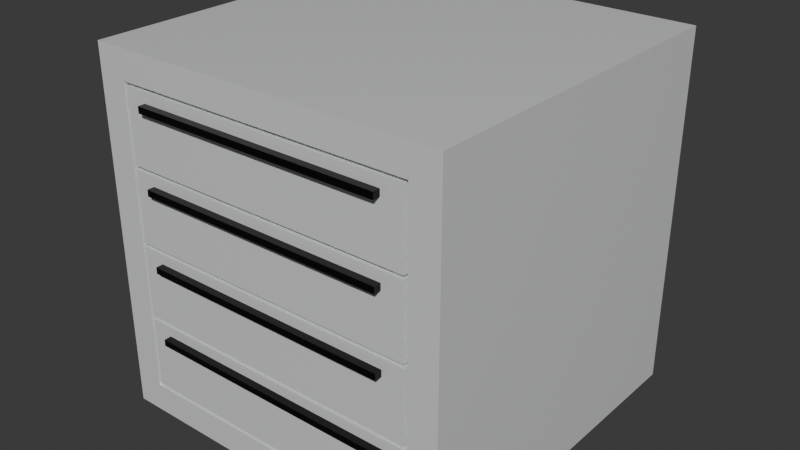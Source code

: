 # Source: Drawer_Cabinet.blend  (saved by Blender 5.2.44; exported with 4.5.12 LTS)
import bpy
from mathutils import Matrix  # noqa: F401  (used for matrix-valued properties, if any)

bpy.ops.wm.read_factory_settings(use_empty=True)
scene = bpy.context.scene
scene.name = 'Scene'

# ---- materials (node trees are filled in below, after node groups)
mat_drawercabinet_white = bpy.data.materials.new('DrawerCabinet_White')
mat_drawercabinet_handleblack = bpy.data.materials.new('DrawerCabinet_HandleBlack')

# ---- node groups
ng_smooth_by_angle = bpy.data.node_groups.new('Smooth by Angle', 'GeometryNodeTree')
_s = ng_smooth_by_angle.interface.new_socket(name='Mesh', in_out='OUTPUT', socket_type='NodeSocketGeometry')
_s = ng_smooth_by_angle.interface.new_socket(name='Mesh', in_out='INPUT', socket_type='NodeSocketGeometry')
_s = ng_smooth_by_angle.interface.new_socket(name='Angle', in_out='INPUT', socket_type='NodeSocketFloat')
_s.subtype = 'ANGLE'
_s.default_value = 0.5236
_s.min_value = 0.0
_s.max_value = 3.142
_s.description = 'Maximum face angle for smooth edges'
_s = ng_smooth_by_angle.interface.new_socket(name='Ignore Sharpness', in_out='INPUT', socket_type='NodeSocketBool')
_s.force_non_field = True
ng_smooth_by_angle.is_modifier = True
_N = ng_smooth_by_angle.nodes; _L = ng_smooth_by_angle.links
n0 = _N.new('GeometryNodeSetShadeSmooth'); n0.name = 'Set Shade Smooth'; n0.location = (120, -80)
n0.domain = 'EDGE'
n1 = _N.new('GeometryNodeSetShadeSmooth'); n1.name = 'Set Shade Smooth.001'; n1.location = (300, -80)
n2 = _N.new('NodeGroupOutput'); n2.name = 'Group Output'; n2.location = (480, -80)
n3 = _N.new('GeometryNodeInputMeshEdgeAngle'); n3.name = 'Edge Angle'; n3.location = (-440, -240)
n4 = _N.new('NodeGroupInput'); n4.name = 'Group Input'; n4.location = (-80, -80)
n5 = _N.new('GeometryNodeInputEdgeSmooth'); n5.name = 'Is Edge Smooth'; n5.location = (-260, -120)
n6 = _N.new('GeometryNodeInputShadeSmooth'); n6.name = 'Is Shade Smooth'; n6.location = (-440, -397)
n7 = _N.new('FunctionNodeCompare'); n7.name = 'Compare'; n7.location = (-260, -260)
n7.operation = 'LESS_EQUAL'
n8 = _N.new('FunctionNodeBooleanMath'); n8.name = 'Boolean Math.001'; n8.location = (-80, -260)
n9 = _N.new('NodeGroupInput'); n9.name = 'Group Input.001'; n9.location = (-440, -329)
n10 = _N.new('NodeGroupInput'); n10.name = 'Group Input.002'; n10.location = (-259, -189)
n11 = _N.new('FunctionNodeBooleanMath'); n11.name = 'Boolean Math'; n11.location = (-80, -149)
n11.operation = 'OR'
n12 = _N.new('FunctionNodeBooleanMath'); n12.name = 'Boolean Math.002'; n12.location = (-260, -380)
n12.operation = 'OR'
n13 = _N.new('NodeGroupInput'); n13.name = 'Group Input.003'; n13.location = (-440, -460)
_L.new(n3.outputs[0], n7.inputs[0])
_L.new(n1.outputs[0], n2.inputs[0])
_L.new(n9.outputs[1], n7.inputs[1])
_L.new(n7.outputs[0], n8.inputs[0])
_L.new(n4.outputs[0], n0.inputs[0])
_L.new(n0.outputs[0], n1.inputs[0])
_L.new(n8.outputs[0], n0.inputs[2])
_L.new(n10.outputs[2], n11.inputs[1])
_L.new(n5.outputs[0], n11.inputs[0])
_L.new(n11.outputs[0], n0.inputs[1])
_L.new(n13.outputs[2], n12.inputs[1])
_L.new(n6.outputs[0], n12.inputs[0])
_L.new(n12.outputs[0], n8.inputs[1])
n2.is_active_output = True

# ---- material node trees
mat_drawercabinet_white.use_nodes = True; mat_drawercabinet_white.node_tree.nodes.clear()
_N = mat_drawercabinet_white.node_tree.nodes; _L = mat_drawercabinet_white.node_tree.links
n0 = _N.new('ShaderNodeBsdfPrincipled'); n0.name = 'Principled BSDF'; n0.location = (-200, 100)
n0.inputs[0].default_value = (0.96, 0.97, 0.98, 1.0)
n0.inputs[1].default_value = 0.28
n0.inputs[2].default_value = 0.12
n0.inputs[10].default_value = 0.005
n1 = _N.new('ShaderNodeOutputMaterial'); n1.name = 'Material Output'; n1.location = (200, 100)
_L.new(n0.outputs[0], n1.inputs[0])
n1.is_active_output = True
mat_drawercabinet_handleblack.use_nodes = True; mat_drawercabinet_handleblack.node_tree.nodes.clear()
_N = mat_drawercabinet_handleblack.node_tree.nodes; _L = mat_drawercabinet_handleblack.node_tree.links
n0 = _N.new('ShaderNodeBsdfPrincipled'); n0.name = 'Principled BSDF'; n0.location = (-200, 100)
n0.inputs[0].default_value = (0.02, 0.02, 0.02, 1.0)
n0.inputs[1].default_value = 0.85
n0.inputs[2].default_value = 0.32
n0.inputs[10].default_value = 0.005
n1 = _N.new('ShaderNodeOutputMaterial'); n1.name = 'Material Output'; n1.location = (200, 100)
_L.new(n0.outputs[0], n1.inputs[0])
n1.is_active_output = True

# ---- world
world_world = bpy.data.worlds.new('World'); scene.world = world_world
world_world.use_nodes = True; world_world.node_tree.nodes.clear()
_N = world_world.node_tree.nodes; _L = world_world.node_tree.links
n0 = _N.new('ShaderNodeBackground'); n0.name = 'Background'; n0.location = (10, 300)
n0.inputs[0].default_value = (0.05, 0.05, 0.05, 1.0)
n1 = _N.new('ShaderNodeOutputWorld'); n1.name = 'World Output'; n1.location = (300, 300)
_L.new(n0.outputs[0], n1.inputs[0])
n1.is_active_output = True

# ---- meshes
me_drawer_cabinet = bpy.data.meshes.new('Drawer_Cabinet')
me_drawer_cabinet.from_pydata([(-0.5, -0.48, 0.0), (0.5, -0.48, 0.0), (0.5, 0.5, 0.0), (-0.5, 0.5, 0.0), (-0.5, -0.48, 0.08), (0.5, -0.48, 0.08), (0.5, 0.5, 0.08), (-0.5, 0.5, 0.08), (-0.5, -0.48, 0.92), (0.5, -0.48, 0.92), (0.5, 0.5, 0.92), (-0.5, 0.5, 0.92), (-0.5, -0.48, 1.0), (0.5, -0.48, 1.0), (0.5, 0.5, 1.0), (-0.5, 0.5, 1.0), (-0.5, -0.48, 0.08), (-0.42, -0.48, 0.08), (-0.42, 0.5, 0.08), (-0.5, 0.5, 0.08), (-0.5, -0.48, 0.92), (-0.42, -0.48, 0.92), (-0.42, 0.5, 0.92), (-0.5, 0.5, 0.92), (0.42, -0.48, 0.08), (0.5, -0.48, 0.08), (0.5, 0.5, 0.08), (0.42, 0.5, 0.08), (0.42, -0.48, 0.92), (0.5, -0.48, 0.92), (0.5, 0.5, 0.92), (0.42, 0.5, 0.92), (-0.42, 0.44, 0.08), (0.42, 0.44, 0.08), (0.42, 0.5, 0.08), (-0.42, 0.5, 0.08), (-0.42, 0.44, 0.92), (0.42, 0.44, 0.92), (0.42, 0.5, 0.92), (-0.42, 0.5, 0.92), (-0.41, -0.48, 0.09), (0.41, -0.48, 0.09), (0.41, 0.43, 0.09), (-0.41, 0.43, 0.09), (-0.41, -0.48, 0.2875), (0.41, -0.48, 0.2875), (0.41, 0.43, 0.2875), (-0.41, 0.43, 0.2875), (-0.35, -0.5, 0.2415), (0.35, -0.5, 0.2415), (0.35, -0.48, 0.2415), (-0.35, -0.48, 0.2415), (-0.35, -0.5, 0.2595), (0.35, -0.5, 0.2595), (0.35, -0.48, 0.2595), (-0.35, -0.48, 0.2595), (-0.41, -0.48, 0.2975), (0.41, -0.48, 0.2975), (0.41, 0.43, 0.2975), (-0.41, 0.43, 0.2975), (-0.41, -0.48, 0.495), (0.41, -0.48, 0.495), (0.41, 0.43, 0.495), (-0.41, 0.43, 0.495), (-0.35, -0.5, 0.449), (0.35, -0.5, 0.449), (0.35, -0.48, 0.449), (-0.35, -0.48, 0.449), (-0.35, -0.5, 0.467), (0.35, -0.5, 0.467), (0.35, -0.48, 0.467), (-0.35, -0.48, 0.467), (-0.41, -0.48, 0.505), (0.41, -0.48, 0.505), (0.41, 0.43, 0.505), (-0.41, 0.43, 0.505), (-0.41, -0.48, 0.7025), (0.41, -0.48, 0.7025), (0.41, 0.43, 0.7025), (-0.41, 0.43, 0.7025), (-0.35, -0.5, 0.6565), (0.35, -0.5, 0.6565), (0.35, -0.48, 0.6565), (-0.35, -0.48, 0.6565), (-0.35, -0.5, 0.6745), (0.35, -0.5, 0.6745), (0.35, -0.48, 0.6745), (-0.35, -0.48, 0.6745), (-0.41, -0.48, 0.7125), (0.41, -0.48, 0.7125), (0.41, 0.43, 0.7125), (-0.41, 0.43, 0.7125), (-0.41, -0.48, 0.91), (0.41, -0.48, 0.91), (0.41, 0.43, 0.91), (-0.41, 0.43, 0.91), (-0.35, -0.5, 0.864), (0.35, -0.5, 0.864), (0.35, -0.48, 0.864), (-0.35, -0.48, 0.864), (-0.35, -0.5, 0.882), (0.35, -0.5, 0.882), (0.35, -0.48, 0.882), (-0.35, -0.48, 0.882)], [], [(0, 1, 5, 4), (2, 3, 7, 6), (3, 0, 4, 7), (1, 2, 6, 5), (0, 3, 2, 1), (4, 5, 6, 7), (8, 9, 13, 12), (10, 11, 15, 14), (11, 8, 12, 15), (9, 10, 14, 13), (8, 11, 10, 9), (12, 13, 14, 15), (16, 17, 21, 20), (18, 19, 23, 22), (19, 16, 20, 23), (17, 18, 22, 21), (16, 19, 18, 17), (20, 21, 22, 23), (24, 25, 29, 28), (26, 27, 31, 30), (27, 24, 28, 31), (25, 26, 30, 29), (24, 27, 26, 25), (28, 29, 30, 31), (32, 33, 37, 36), (34, 35, 39, 38), (35, 32, 36, 39), (33, 34, 38, 37), (32, 35, 34, 33), (36, 37, 38, 39), (40, 41, 45, 44), (42, 43, 47, 46), (43, 40, 44, 47), (41, 42, 46, 45), (40, 43, 42, 41), (44, 45, 46, 47), (48, 49, 53, 52), (50, 51, 55, 54), (51, 48, 52, 55), (49, 50, 54, 53), (48, 51, 50, 49), (52, 53, 54, 55), (56, 57, 61, 60), (58, 59, 63, 62), (59, 56, 60, 63), (57, 58, 62, 61), (56, 59, 58, 57), (60, 61, 62, 63), (64, 65, 69, 68), (66, 67, 71, 70), (67, 64, 68, 71), (65, 66, 70, 69), (64, 67, 66, 65), (68, 69, 70, 71), (72, 73, 77, 76), (74, 75, 79, 78), (75, 72, 76, 79), (73, 74, 78, 77), (72, 75, 74, 73), (76, 77, 78, 79), (80, 81, 85, 84), (82, 83, 87, 86), (83, 80, 84, 87), (81, 82, 86, 85), (80, 83, 82, 81), (84, 85, 86, 87), (88, 89, 93, 92), (90, 91, 95, 94), (91, 88, 92, 95), (89, 90, 94, 93), (88, 91, 90, 89), (92, 93, 94, 95), (96, 97, 101, 100), (98, 99, 103, 102), (99, 96, 100, 103), (97, 98, 102, 101), (96, 99, 98, 97), (100, 101, 102, 103)])
me_drawer_cabinet.polygons.foreach_set('material_index', [0, 0, 0, 0, 0, 0, 0, 0, 0, 0, 0, 0, 0, 0, 0, 0, 0, 0, 0, 0, 0, 0, 0, 0, 0, 0, 0, 0, 0, 0, 0, 0, 0, 0, 0, 0, 1, 1, 1, 1, 1, 1, 0, 0, 0, 0, 0, 0, 1, 1, 1, 1, 1, 1, 0, 0, 0, 0, 0, 0, 1, 1, 1, 1, 1, 1, 0, 0, 0, 0, 0, 0, 1, 1, 1, 1, 1, 1])
me_drawer_cabinet.materials.append(mat_drawercabinet_white)
me_drawer_cabinet.materials.append(mat_drawercabinet_handleblack)
me_drawer_cabinet.update()

# ---- objects
ob_drawer_cabinet = bpy.data.objects.new('Drawer_Cabinet', me_drawer_cabinet)

# ---- transforms, parenting, visibility, modifiers, constraints
ob_drawer_cabinet.location = (0.0, 0.0, 0.0)
ob_drawer_cabinet.rotation_mode = 'QUATERNION'
ob_drawer_cabinet.rotation_quaternion = (1.0, 0.0, 0.0, 0.0)
_m = ob_drawer_cabinet.modifiers.new('Smooth by Angle', 'NODES')
_m.node_group = ng_smooth_by_angle
_gi = [s.identifier for s in ng_smooth_by_angle.interface.items_tree if s.item_type == 'SOCKET' and s.in_out == 'INPUT']
_m[_gi[1]] = 0.6981  # 'Angle'
_m.use_pin_to_last = True
_m.show_group_selector = False

# ---- collection membership
scene.collection.objects.link(ob_drawer_cabinet)

# ---- scene / render settings (as saved in the file)
scene.frame_start = 1; scene.frame_end = 250; scene.frame_set(110)
scene.render.engine = 'BLENDER_EEVEE_NEXT'
scene.render.bake_bias = 0.0
scene.render.bake_samples = 0
scene.eevee.fast_gi_thickness_far = 0.0
bpy.context.view_layer.update()

# ---- added for rendering (the .blend has no active camera and no usable light): camera, sun
cam_auto = bpy.data.cameras.new('AutoCamera')
cam_auto.lens = 50.0
cam_auto.sensor_width = 36.0
cam_auto.clip_end = 1000.0
ob_auto_camera = bpy.data.objects.new('AutoCamera', cam_auto)
scene.collection.objects.link(ob_auto_camera)
ob_auto_camera.location = (1.60254, -1.92304, 1.78203)
ob_auto_camera.rotation_euler = (1.09748, -7.21219e-08, 0.694738)
scene.camera = ob_auto_camera
light_auto_sun = bpy.data.lights.new('AutoSun', 'SUN')
light_auto_sun.energy = 3.0
light_auto_sun.angle = 0.0523599
ob_auto_sun = bpy.data.objects.new('AutoSun', light_auto_sun)
scene.collection.objects.link(ob_auto_sun)
ob_auto_sun.rotation_euler = (0.872665, 0.174533, 0.523599)
bpy.context.view_layer.update()
